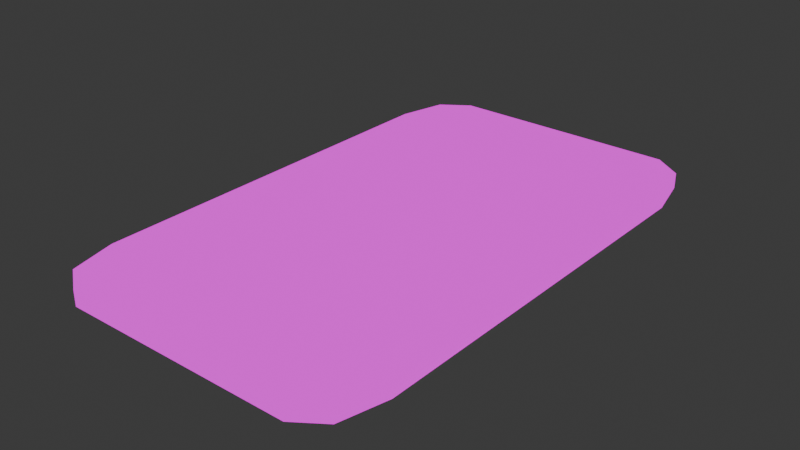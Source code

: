 # Source: CuttingBoard.blend  (saved by Blender 4.5.88; exported with 4.5.12 LTS)
import bpy
from mathutils import Matrix  # noqa: F401  (used for matrix-valued properties, if any)

bpy.ops.wm.read_factory_settings(use_empty=True)
scene = bpy.context.scene
scene.name = 'Scene'

# ---- collections
col_collection = bpy.data.collections.new('Collection'); scene.collection.children.link(col_collection)

# ---- images (referenced by path relative to the original .blend; pixels are not part of the script)
import os
ASSET_DIR = os.environ.get("B2B_ASSET_DIR", "")  # directory of the original .blend (textures are referenced by path, not embedded)
HERE = os.path.dirname(os.path.abspath(__file__))  # packed textures are extracted next to this script under _unpacked/

def load_image(name, relpath, width, height, colorspace="sRGB"):
    """Load a texture the original file referenced (path relative to the .blend, or extracted next to this script)."""
    p = next((c for c in (os.path.join(HERE, relpath), os.path.join(ASSET_DIR, relpath)) if relpath and os.path.exists(c)), "")
    if p:
        img = bpy.data.images.load(p, check_existing=True)
        img.name = name
    else:  # same state as the original file: an image datablock whose file is absent (Cycles renders it pink)
        img = bpy.data.images.new(name, width, height)
        img.source = "FILE"
        img.filepath = "//" + (relpath or name)
    img.colorspace_settings.name = colorspace
    return img
img_cuttingboard_png = load_image('CuttingBoard.png', 'CuttingBoard.png', 1024, 1024, 'sRGB')

# ---- materials (node trees are filled in below, after node groups)
mat_cuttingboard = bpy.data.materials.new('CuttingBoard')

# ---- material node trees
mat_cuttingboard.use_nodes = True; mat_cuttingboard.node_tree.nodes.clear()
_N = mat_cuttingboard.node_tree.nodes; _L = mat_cuttingboard.node_tree.links
n0 = _N.new('ShaderNodeOutputMaterial'); n0.name = 'Material Output'; n0.location = (200, 100)
n1 = _N.new('ShaderNodeTexImage'); n1.name = 'Image Texture'; n1.location = (-299, 70)
n1.image = img_cuttingboard_png
n1.interpolation = 'Closest'
_L.new(n1.outputs[0], n0.inputs[0])
n0.is_active_output = True

# ---- world
world_world = bpy.data.worlds.new('World'); scene.world = world_world
world_world.use_nodes = True; world_world.node_tree.nodes.clear()
_N = world_world.node_tree.nodes; _L = world_world.node_tree.links
n0 = _N.new('ShaderNodeOutputWorld'); n0.name = 'World Output'; n0.location = (200, 100)
n1 = _N.new('ShaderNodeBackground'); n1.name = 'Background'; n1.location = (-200, 100)
n1.inputs[0].default_value = (0.05088, 0.05088, 0.05088, 1.0)
_L.new(n1.outputs[0], n0.inputs[0])
n0.is_active_output = True
world_world.color = (0.05088, 0.05088, 0.05088)
world_world.sun_shadow_jitter_overblur = 0.0

# ---- meshes
me_plane = bpy.data.meshes.new('Plane')
me_plane.from_pydata([(-0.2592, 2.557e-08, 0.585), (-0.348, 1.904e-08, 0.4357), (-0.322, 2.366e-08, 0.5412), (0.348, 1.904e-08, 0.4357), (0.2592, 2.557e-08, 0.585), (0.322, 2.366e-08, 0.5412), (-0.348, -1.904e-08, -0.4357), (-0.2592, -2.557e-08, -0.585), (-0.322, -2.366e-08, -0.5412), (0.2592, -2.557e-08, -0.585), (0.348, -1.904e-08, -0.4357), (0.322, -2.366e-08, -0.5412), (-0.348, 0.0343, 0.4357), (-0.2592, 0.0343, 0.585), (-0.322, 0.0343, 0.5412), (0.2592, 0.0343, 0.585), (0.348, 0.0343, 0.4357), (0.322, 0.0343, 0.5412), (-0.2592, 0.0343, -0.585), (-0.348, 0.0343, -0.4357), (-0.322, 0.0343, -0.5412), (0.348, 0.0343, -0.4357), (0.2592, 0.0343, -0.585), (0.322, 0.0343, -0.5412)], [], [(9, 22, 23, 11), (11, 23, 21, 10), (15, 4, 5, 17), (17, 5, 3, 16), (0, 13, 14, 2), (2, 14, 12, 1), (18, 7, 8, 20), (20, 8, 6, 19), (6, 1, 12, 19), (0, 2, 1, 6, 8, 7, 9, 11, 10, 3, 5, 4), (0, 4, 15, 13), (3, 10, 21, 16), (9, 7, 18, 22), (12, 14, 13, 15, 17, 16, 21, 23, 22, 18, 20, 19)])
me_plane.polygons.foreach_set('use_smooth', [True] * 14)
_k = set([(0, 2), (0, 4), (1, 2), (1, 6), (3, 5), (3, 10), (4, 5), (6, 8), (7, 8), (7, 9), (9, 11), (10, 11), (12, 14), (12, 19), (13, 14), (13, 15), (15, 17), (16, 17), (16, 21), (18, 20), (18, 22), (19, 20), (21, 23), (22, 23)])
me_plane.attributes.new('sharp_edge', 'BOOLEAN', 'EDGE').data.foreach_set('value', [ (min(e.vertices), max(e.vertices)) in _k for e in me_plane.edges])
_uv = me_plane.uv_layers.new(name='UVMap')
_uv.uv.foreach_set('vector', [0.7221, 0.5, 0.7221, 0.5294, 0.7758, 0.5294, 0.7758, 0.5, 0.9209, 0.4952, 0.9209, 0.5218, 0.8388, 0.5218, 0.8388, 0.4952, 0.7221, 0.5294, 0.7221, 0.5, 0.7758, 0.5, 0.7758, 0.5294, 0.07912, 0.5218, 0.07912, 0.4952, 0.1612, 0.4952, 0.1612, 0.5218, 0.2779, 0.5, 0.2779, 0.5294, 0.2242, 0.5294, 0.2242, 0.5, 0.07912, 0.4952, 0.07912, 0.5218, 0.1612, 0.5218, 0.1612, 0.4952, 0.2779, 0.5294, 0.2779, 0.5, 0.2242, 0.5, 0.2242, 0.5294, 0.9209, 0.5218, 0.9209, 0.4952, 0.8388, 0.4952, 0.8388, 0.5218, 0.8388, 0.4952, 0.1612, 0.4952, 0.1612, 0.5218, 0.8388, 0.5218, 0.001941, 0.9211, 0.03895, 0.9751, 0.129, 0.9973, 0.871, 0.9973, 0.9611, 0.9751, 0.9981, 0.9211, 0.9981, 0.4765, 0.9611, 0.4225, 0.871, 0.4003, 0.129, 0.4003, 0.03895, 0.4225, 0.001941, 0.4765, 0.2779, 0.5, 0.7221, 0.5, 0.7221, 0.5294, 0.2779, 0.5294, 0.1612, 0.4952, 0.8388, 0.4952, 0.8388, 0.5218, 0.1612, 0.5218, 0.7221, 0.5, 0.2779, 0.5, 0.2779, 0.5294, 0.7221, 0.5294, 0.129, 0.9973, 0.03895, 0.9751, 0.001941, 0.9211, 0.001941, 0.4765, 0.03895, 0.4225, 0.129, 0.4003, 0.871, 0.4003, 0.9611, 0.4225, 0.9981, 0.4765, 0.9981, 0.9211, 0.9611, 0.9751, 0.871, 0.9973])
me_plane.materials.append(mat_cuttingboard)
me_plane.update()

# ---- objects
ob_plane = bpy.data.objects.new('Plane', me_plane)

# ---- transforms, parenting, visibility, modifiers, constraints
ob_plane.location = (0.0, 0.0, 0.0)
ob_plane.rotation_euler = (1.571, 0.0, 0.0)

# ---- collection membership
col_collection.objects.link(ob_plane)

# ---- scene / render settings (as saved in the file)
scene.frame_start = 1; scene.frame_end = 250; scene.frame_set(1)
scene.render.engine = 'BLENDER_EEVEE_NEXT'
bpy.context.view_layer.update()

# ---- added for rendering (the .blend has no active camera and no usable light): camera, sun
cam_auto = bpy.data.cameras.new('AutoCamera')
cam_auto.lens = 50.0
cam_auto.sensor_width = 36.0
cam_auto.clip_end = 1000.0
ob_auto_camera = bpy.data.objects.new('AutoCamera', cam_auto)
scene.collection.objects.link(ob_auto_camera)
ob_auto_camera.location = (1.25993, -1.51191, 1.02509)
ob_auto_camera.rotation_euler = (1.09748, -7.21219e-08, 0.694738)
scene.camera = ob_auto_camera
light_auto_sun = bpy.data.lights.new('AutoSun', 'SUN')
light_auto_sun.energy = 3.0
light_auto_sun.angle = 0.0523599
ob_auto_sun = bpy.data.objects.new('AutoSun', light_auto_sun)
scene.collection.objects.link(ob_auto_sun)
ob_auto_sun.rotation_euler = (0.872665, 0.174533, 0.523599)
bpy.context.view_layer.update()
